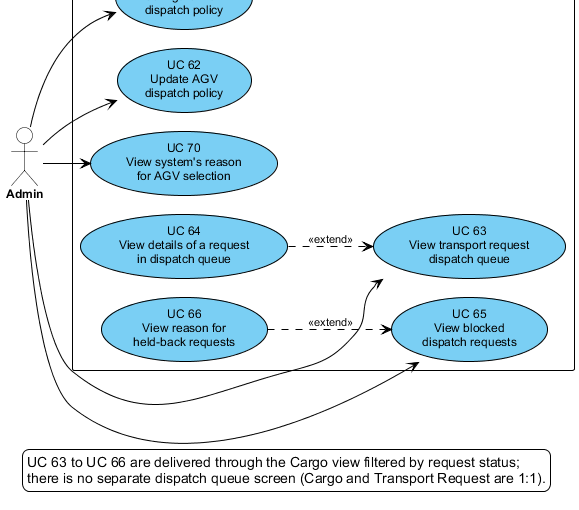

The diagram above was rendered by PlantUML. Its source (embedded in the PNG):
@startuml uc-05-dor
' SRS Section II.1.3.3.5 — UCs for Dispatch Orchestration & Release Control
' Use cases taken verbatim from the UC table in Section II.1.3.2 (DOR group).
' Render: java -jar plantuml.jar -charset UTF-8 -tpng uc-05-dor.puml
!pragma layout smetana
!include uc-style.iuml
left to right direction


actor Admin as ADM

rectangle "SWES" {
  usecase "UC 61\nConfigure AGV\ndispatch policy" as UC61
  usecase "UC 62\nUpdate AGV\ndispatch policy" as UC62
  usecase "UC 70\nView system's reason\nfor AGV selection" as UC70
  usecase "UC 63\nView transport request\ndispatch queue" as UC63
  usecase "UC 65\nView blocked\ndispatch requests" as UC65
  usecase "UC 64\nView details of a request\nin dispatch queue" as UC64
  usecase "UC 66\nView reason for\nheld-back requests" as UC66
}

ADM --> UC61
ADM --> UC62
ADM --> UC70
ADM --> UC63
ADM --> UC65

UC64 ..> UC63 : <<extend>>
UC66 ..> UC65 : <<extend>>

legend bottom
  UC 63 to UC 66 are delivered through the Cargo view filtered by request status;
  there is no separate dispatch queue screen (Cargo and Transport Request are 1:1).
endlegend

@enduml